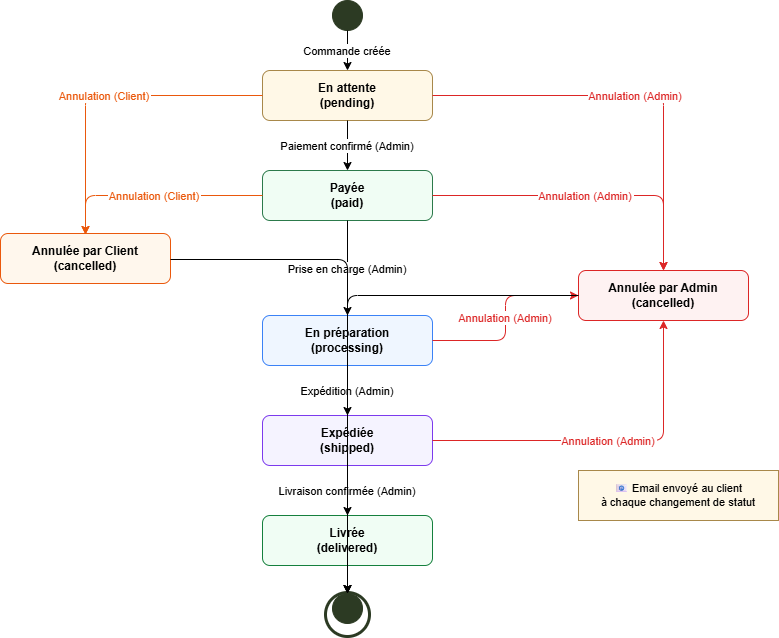

The diagram above was exported from draw.io. Its source (the exported page's mxGraphModel, read from the mxfile embedded in the PNG):
<mxGraphModel dx="1288" dy="659" grid="0" gridSize="10" guides="1" tooltips="1" connect="1" arrows="1" fold="1" page="1" pageScale="1" pageWidth="1800" pageHeight="1200" math="0" shadow="0">
  <root>
    <mxCell id="0" />
    <mxCell id="1" parent="0" />
    <mxCell id="start" parent="1" style="ellipse;whiteSpace=wrap;html=1;aspect=fixed;fillColor=#2C3A23;strokeColor=#2C3A23;" value="" vertex="1">
      <mxGeometry height="30" width="30" x="480" y="70" as="geometry" />
    </mxCell>
    <mxCell id="pending" parent="1" style="rounded=1;whiteSpace=wrap;html=1;fillColor=#FFF8E7;strokeColor=#A8884A;fontStyle=1;fontSize=12;" value="En attente&#10;(pending)" vertex="1">
      <mxGeometry height="50" width="170" x="410" y="140" as="geometry" />
    </mxCell>
    <mxCell id="paid" parent="1" style="rounded=1;whiteSpace=wrap;html=1;fillColor=#F0FDF4;strokeColor=#2C7A4B;fontStyle=1;fontSize=12;" value="Payée&#10;(paid)" vertex="1">
      <mxGeometry height="50" width="170" x="410" y="240" as="geometry" />
    </mxCell>
    <mxCell id="processing" parent="1" style="rounded=1;whiteSpace=wrap;html=1;fillColor=#EFF6FF;strokeColor=#3B82F6;fontStyle=1;fontSize=12;" value="En préparation&#10;(processing)" vertex="1">
      <mxGeometry height="50" width="170" x="410" y="385" as="geometry" />
    </mxCell>
    <mxCell id="shipped" parent="1" style="rounded=1;whiteSpace=wrap;html=1;fillColor=#F5F3FF;strokeColor=#7C3AED;fontStyle=1;fontSize=12;" value="Expédiée&#10;(shipped)" vertex="1">
      <mxGeometry height="50" width="170" x="410" y="485" as="geometry" />
    </mxCell>
    <mxCell id="delivered" parent="1" style="rounded=1;whiteSpace=wrap;html=1;fillColor=#F0FDF4;strokeColor=#15803D;fontStyle=1;fontSize=12;" value="Livrée&#10;(delivered)" vertex="1">
      <mxGeometry height="50" width="170" x="410" y="585" as="geometry" />
    </mxCell>
    <mxCell id="cancelled_admin" parent="1" style="rounded=1;whiteSpace=wrap;html=1;fillColor=#FEF2F2;strokeColor=#DC2626;fontStyle=1;fontSize=12;" value="Annulée par Admin&#10;(cancelled)" vertex="1">
      <mxGeometry height="50" width="170" x="726" y="340" as="geometry" />
    </mxCell>
    <mxCell id="cancelled_client" parent="1" style="rounded=1;whiteSpace=wrap;html=1;fillColor=#FFF7ED;strokeColor=#EA580C;fontStyle=1;fontSize=12;" value="Annulée par Client&#10;(cancelled)" vertex="1">
      <mxGeometry height="50" width="170" x="148" y="303" as="geometry" />
    </mxCell>
    <mxCell id="end" parent="1" style="ellipse;whiteSpace=wrap;html=1;aspect=fixed;fillColor=#2C3A23;strokeColor=#2C3A23;" value="" vertex="1">
      <mxGeometry height="30" width="30" x="480" y="663" as="geometry" />
    </mxCell>
    <mxCell id="end_ring" parent="1" style="ellipse;whiteSpace=wrap;html=1;aspect=fixed;fillColor=none;strokeColor=#2C3A23;strokeWidth=3;" value="" vertex="1">
      <mxGeometry height="44" width="44" x="473" y="662" as="geometry" />
    </mxCell>
    <mxCell id="e1" edge="1" parent="1" source="start" style="edgeStyle=orthogonalEdgeStyle;" target="pending" value="Commande créée">
      <mxGeometry relative="1" as="geometry" />
    </mxCell>
    <mxCell id="e2" edge="1" parent="1" source="pending" style="edgeStyle=orthogonalEdgeStyle;" target="paid" value="Paiement confirmé (Admin)">
      <mxGeometry relative="1" as="geometry" />
    </mxCell>
    <mxCell id="e3" edge="1" parent="1" source="paid" style="edgeStyle=orthogonalEdgeStyle;" target="processing" value="Prise en charge (Admin)">
      <mxGeometry relative="1" as="geometry" />
    </mxCell>
    <mxCell id="e4" edge="1" parent="1" source="processing" style="edgeStyle=orthogonalEdgeStyle;" target="shipped" value="Expédition (Admin)">
      <mxGeometry relative="1" as="geometry" />
    </mxCell>
    <mxCell id="e5" edge="1" parent="1" source="shipped" style="edgeStyle=orthogonalEdgeStyle;" target="delivered" value="Livraison confirmée (Admin)">
      <mxGeometry relative="1" as="geometry" />
    </mxCell>
    <mxCell id="e6" edge="1" parent="1" source="delivered" style="edgeStyle=orthogonalEdgeStyle;" target="end">
      <mxGeometry relative="1" as="geometry" />
    </mxCell>
    <mxCell id="ca1" edge="1" parent="1" source="pending" style="edgeStyle=orthogonalEdgeStyle;strokeColor=#DC2626;fontColor=#DC2626;exitX=1;exitY=0.5;exitDx=0;exitDy=0;" target="cancelled_admin" value="Annulation (Admin)">
      <mxGeometry relative="1" as="geometry">
        <mxPoint x="646" y="165" as="sourcePoint" />
      </mxGeometry>
    </mxCell>
    <mxCell id="ca2" edge="1" parent="1" source="paid" style="edgeStyle=orthogonalEdgeStyle;strokeColor=#DC2626;fontColor=#DC2626;exitX=1;exitY=0.5;" target="cancelled_admin" value="Annulation (Admin)">
      <mxGeometry relative="1" as="geometry" />
    </mxCell>
    <mxCell id="ca3" edge="1" parent="1" source="processing" style="edgeStyle=orthogonalEdgeStyle;strokeColor=#DC2626;fontColor=#DC2626;" target="cancelled_admin" value="Annulation (Admin)">
      <mxGeometry relative="1" as="geometry" />
    </mxCell>
    <mxCell id="ca4" edge="1" parent="1" source="shipped" style="edgeStyle=orthogonalEdgeStyle;strokeColor=#DC2626;fontColor=#DC2626;exitX=1;exitY=0.5;" target="cancelled_admin" value="Annulation (Admin)">
      <mxGeometry relative="1" as="geometry" />
    </mxCell>
    <mxCell id="ca_end" edge="1" parent="1" source="cancelled_admin" style="edgeStyle=orthogonalEdgeStyle;" target="end">
      <mxGeometry relative="1" as="geometry" />
    </mxCell>
    <mxCell id="cc1" edge="1" parent="1" source="pending" style="edgeStyle=orthogonalEdgeStyle;strokeColor=#EA580C;fontColor=#EA580C;exitX=0;exitY=0.5;" value="Annulation (Client)">
      <mxGeometry relative="1" as="geometry">
        <mxPoint x="232.99999999999977" y="304.0000000000001" as="targetPoint" />
      </mxGeometry>
    </mxCell>
    <mxCell id="cc2" edge="1" parent="1" source="paid" style="edgeStyle=orthogonalEdgeStyle;strokeColor=#EA580C;fontColor=#EA580C;exitX=0;exitY=0.5;" value="Annulation (Client)">
      <mxGeometry relative="1" as="geometry">
        <mxPoint x="232.99999999999977" y="304.0000000000001" as="targetPoint" />
      </mxGeometry>
    </mxCell>
    <mxCell id="cc_end" edge="1" parent="1" style="edgeStyle=orthogonalEdgeStyle;" target="end">
      <mxGeometry relative="1" as="geometry">
        <mxPoint x="317.9999999999998" y="328.9999999999999" as="sourcePoint" />
      </mxGeometry>
    </mxCell>
    <mxCell id="note" parent="1" style="shape=note;whiteSpace=wrap;html=1;backgroundOutline=1;fontSize=11;fillColor=#FFF8E7;strokeColor=#A8884A;size=0;" value="📧 Email envoyé au client&#10;à chaque changement de statut" vertex="1">
      <mxGeometry height="50" width="200" x="726" y="540" as="geometry" />
    </mxCell>
  </root>
</mxGraphModel>